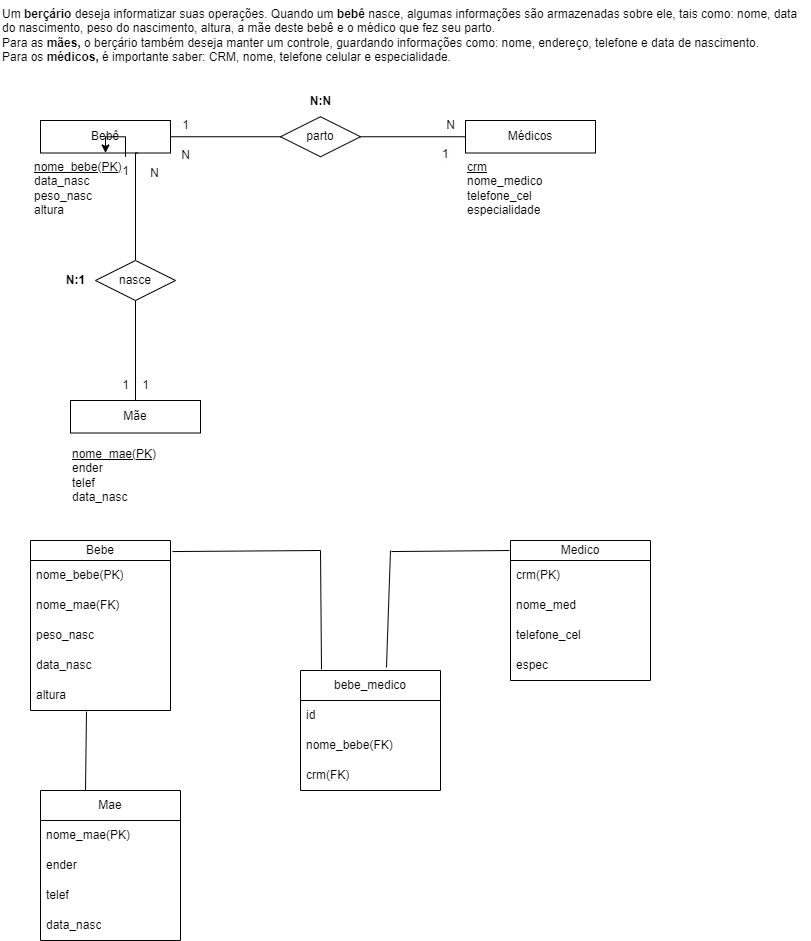

The diagram above was exported from draw.io. Its source (the exported page's mxGraphModel, read from the mxfile embedded in the PNG):
<mxGraphModel dx="824" dy="687" grid="1" gridSize="10" guides="1" tooltips="1" connect="1" arrows="1" fold="1" page="1" pageScale="1" pageWidth="827" pageHeight="1169" math="0" shadow="0">
  <root>
    <mxCell id="0" />
    <mxCell id="1" parent="0" />
    <mxCell id="uiueB3pxeh1sKKHhI_2U-1" value="Um&lt;b&gt; berçário&lt;/b&gt; deseja informatizar suas operações.&amp;nbsp;Quando um &lt;b&gt;bebê &lt;/b&gt;nasce, algumas informações são armazenadas sobre ele, tais como: nome,&amp;nbsp;data do nascimento, peso do nascimento, altura,&amp;nbsp;a mãe deste bebê e o médico que fez seu parto.&lt;br&gt;Para as &lt;b&gt;mães,&lt;/b&gt; o berçário também deseja manter um controle, guardando informações como: nome, endereço, telefone e data de nascimento.&lt;br&gt;Para os &lt;b&gt;médicos,&lt;/b&gt; é importante saber: CRM, nome, telefone celular e especialidade." style="text;whiteSpace=wrap;html=1;" parent="1" vertex="1">
      <mxGeometry width="810" height="70" as="geometry" />
    </mxCell>
    <mxCell id="uiueB3pxeh1sKKHhI_2U-4" value="Bebê" style="rounded=0;whiteSpace=wrap;html=1;" parent="1" vertex="1">
      <mxGeometry x="40" y="120" width="130" height="32.5" as="geometry" />
    </mxCell>
    <mxCell id="uiueB3pxeh1sKKHhI_2U-6" value="&lt;u&gt;nome_bebe(PK)&lt;/u&gt;&lt;br&gt;data_nasc&lt;br&gt;peso_nasc&lt;br&gt;altura" style="text;html=1;align=left;verticalAlign=middle;resizable=0;points=[];autosize=1;strokeColor=none;fillColor=none;" parent="1" vertex="1">
      <mxGeometry x="32" y="152.5" width="110" height="70" as="geometry" />
    </mxCell>
    <mxCell id="uiueB3pxeh1sKKHhI_2U-15" style="edgeStyle=orthogonalEdgeStyle;rounded=0;orthogonalLoop=1;jettySize=auto;html=1;entryX=0.75;entryY=1;entryDx=0;entryDy=0;endArrow=none;endFill=0;startArrow=none;" parent="1" source="uiueB3pxeh1sKKHhI_2U-24" target="uiueB3pxeh1sKKHhI_2U-4" edge="1">
      <mxGeometry relative="1" as="geometry">
        <Array as="points">
          <mxPoint x="135" y="153" />
        </Array>
      </mxGeometry>
    </mxCell>
    <mxCell id="uiueB3pxeh1sKKHhI_2U-10" value="Mãe" style="rounded=0;whiteSpace=wrap;html=1;" parent="1" vertex="1">
      <mxGeometry x="70" y="400" width="130" height="32.5" as="geometry" />
    </mxCell>
    <mxCell id="uiueB3pxeh1sKKHhI_2U-11" value="&lt;u&gt;nome_mae(PK)&lt;/u&gt;&lt;br&gt;ender&lt;br&gt;telef&lt;br&gt;data_nasc" style="text;html=1;align=left;verticalAlign=middle;resizable=0;points=[];autosize=1;strokeColor=none;fillColor=none;" parent="1" vertex="1">
      <mxGeometry x="70" y="440" width="110" height="70" as="geometry" />
    </mxCell>
    <mxCell id="uiueB3pxeh1sKKHhI_2U-16" style="edgeStyle=orthogonalEdgeStyle;rounded=0;orthogonalLoop=1;jettySize=auto;html=1;endArrow=none;endFill=0;" parent="1" source="uiueB3pxeh1sKKHhI_2U-12" target="uiueB3pxeh1sKKHhI_2U-4" edge="1">
      <mxGeometry relative="1" as="geometry" />
    </mxCell>
    <mxCell id="uiueB3pxeh1sKKHhI_2U-12" value="Médicos" style="rounded=0;whiteSpace=wrap;html=1;" parent="1" vertex="1">
      <mxGeometry x="465" y="120" width="130" height="32.5" as="geometry" />
    </mxCell>
    <mxCell id="uiueB3pxeh1sKKHhI_2U-13" value="&lt;u&gt;crm&lt;/u&gt;&lt;br&gt;nome_medico&lt;br&gt;telefone_cel&lt;br&gt;especialidade" style="text;html=1;align=left;verticalAlign=middle;resizable=0;points=[];autosize=1;strokeColor=none;fillColor=none;" parent="1" vertex="1">
      <mxGeometry x="465" y="152.5" width="100" height="70" as="geometry" />
    </mxCell>
    <mxCell id="uiueB3pxeh1sKKHhI_2U-17" value="parto" style="rhombus;whiteSpace=wrap;html=1;" parent="1" vertex="1">
      <mxGeometry x="280" y="116.25" width="80" height="40" as="geometry" />
    </mxCell>
    <mxCell id="uiueB3pxeh1sKKHhI_2U-18" value="N" style="text;html=1;align=center;verticalAlign=middle;resizable=0;points=[];autosize=1;strokeColor=none;fillColor=none;" parent="1" vertex="1">
      <mxGeometry x="435" y="110" width="30" height="30" as="geometry" />
    </mxCell>
    <mxCell id="uiueB3pxeh1sKKHhI_2U-19" value="1" style="text;html=1;align=center;verticalAlign=middle;resizable=0;points=[];autosize=1;strokeColor=none;fillColor=none;" parent="1" vertex="1">
      <mxGeometry x="170" y="110" width="30" height="30" as="geometry" />
    </mxCell>
    <mxCell id="uiueB3pxeh1sKKHhI_2U-20" value="&lt;span style=&quot;color: rgb(0, 0, 0); font-family: Helvetica; font-size: 12px; font-style: normal; font-variant-ligatures: normal; font-variant-caps: normal; font-weight: 400; letter-spacing: normal; orphans: 2; text-align: center; text-indent: 0px; text-transform: none; widows: 2; word-spacing: 0px; -webkit-text-stroke-width: 0px; background-color: rgb(251, 251, 251); text-decoration-thickness: initial; text-decoration-style: initial; text-decoration-color: initial; float: none; display: inline !important;&quot;&gt;1&lt;/span&gt;" style="text;whiteSpace=wrap;html=1;" parent="1" vertex="1">
      <mxGeometry x="440" y="140" width="50" height="40" as="geometry" />
    </mxCell>
    <mxCell id="uiueB3pxeh1sKKHhI_2U-21" value="N" style="text;html=1;align=center;verticalAlign=middle;resizable=0;points=[];autosize=1;strokeColor=none;fillColor=none;" parent="1" vertex="1">
      <mxGeometry x="170" y="140" width="30" height="30" as="geometry" />
    </mxCell>
    <mxCell id="uiueB3pxeh1sKKHhI_2U-23" value="&lt;b&gt;N:N&lt;/b&gt;" style="text;html=1;align=center;verticalAlign=middle;resizable=0;points=[];autosize=1;strokeColor=none;fillColor=none;" parent="1" vertex="1">
      <mxGeometry x="300" y="86.25" width="40" height="30" as="geometry" />
    </mxCell>
    <mxCell id="uiueB3pxeh1sKKHhI_2U-26" value="" style="edgeStyle=orthogonalEdgeStyle;rounded=0;orthogonalLoop=1;jettySize=auto;html=1;endArrow=none;endFill=0;" parent="1" source="uiueB3pxeh1sKKHhI_2U-24" target="uiueB3pxeh1sKKHhI_2U-10" edge="1">
      <mxGeometry relative="1" as="geometry" />
    </mxCell>
    <mxCell id="uiueB3pxeh1sKKHhI_2U-24" value="nasce" style="rhombus;whiteSpace=wrap;html=1;" parent="1" vertex="1">
      <mxGeometry x="95" y="260" width="80" height="40" as="geometry" />
    </mxCell>
    <mxCell id="uiueB3pxeh1sKKHhI_2U-27" value="1" style="text;html=1;align=center;verticalAlign=middle;resizable=0;points=[];autosize=1;strokeColor=none;fillColor=none;" parent="1" vertex="1">
      <mxGeometry x="130" y="370" width="30" height="30" as="geometry" />
    </mxCell>
    <mxCell id="uiueB3pxeh1sKKHhI_2U-28" value="N" style="text;html=1;align=center;verticalAlign=middle;resizable=0;points=[];autosize=1;strokeColor=none;fillColor=none;rotation=180;" parent="1" vertex="1">
      <mxGeometry x="140" y="156.25" width="30" height="30" as="geometry" />
    </mxCell>
    <mxCell id="njQhFNLf3W23zS4i5nTm-5" value="" style="edgeStyle=orthogonalEdgeStyle;rounded=0;orthogonalLoop=1;jettySize=auto;html=1;" parent="1" source="uiueB3pxeh1sKKHhI_2U-29" target="uiueB3pxeh1sKKHhI_2U-4" edge="1">
      <mxGeometry relative="1" as="geometry" />
    </mxCell>
    <mxCell id="uiueB3pxeh1sKKHhI_2U-29" value="1" style="text;html=1;align=center;verticalAlign=middle;resizable=0;points=[];autosize=1;strokeColor=none;fillColor=none;" parent="1" vertex="1">
      <mxGeometry x="110" y="156.25" width="30" height="30" as="geometry" />
    </mxCell>
    <mxCell id="uiueB3pxeh1sKKHhI_2U-30" value="1" style="text;html=1;align=center;verticalAlign=middle;resizable=0;points=[];autosize=1;strokeColor=none;fillColor=none;" parent="1" vertex="1">
      <mxGeometry x="110" y="370" width="30" height="30" as="geometry" />
    </mxCell>
    <mxCell id="uiueB3pxeh1sKKHhI_2U-32" value="&lt;b&gt;N:1&lt;/b&gt;" style="text;html=1;align=center;verticalAlign=middle;resizable=0;points=[];autosize=1;strokeColor=none;fillColor=none;" parent="1" vertex="1">
      <mxGeometry x="55" y="265" width="40" height="30" as="geometry" />
    </mxCell>
    <mxCell id="njQhFNLf3W23zS4i5nTm-19" style="edgeStyle=none;rounded=0;orthogonalLoop=1;jettySize=auto;html=1;exitX=1.014;exitY=0.065;exitDx=0;exitDy=0;exitPerimeter=0;endArrow=none;endFill=0;" parent="1" source="njQhFNLf3W23zS4i5nTm-1" edge="1">
      <mxGeometry relative="1" as="geometry">
        <mxPoint x="320" y="550" as="targetPoint" />
      </mxGeometry>
    </mxCell>
    <mxCell id="njQhFNLf3W23zS4i5nTm-1" value="Bebe" style="swimlane;fontStyle=0;childLayout=stackLayout;horizontal=1;startSize=20;horizontalStack=0;resizeParent=1;resizeParentMax=0;resizeLast=0;collapsible=1;marginBottom=0;whiteSpace=wrap;html=1;" parent="1" vertex="1">
      <mxGeometry x="30" y="540" width="140" height="170" as="geometry" />
    </mxCell>
    <mxCell id="njQhFNLf3W23zS4i5nTm-2" value="nome_bebe(PK)" style="text;strokeColor=none;fillColor=none;align=left;verticalAlign=middle;spacingLeft=4;spacingRight=4;overflow=hidden;points=[[0,0.5],[1,0.5]];portConstraint=eastwest;rotatable=0;whiteSpace=wrap;html=1;" parent="njQhFNLf3W23zS4i5nTm-1" vertex="1">
      <mxGeometry y="20" width="140" height="30" as="geometry" />
    </mxCell>
    <mxCell id="njQhFNLf3W23zS4i5nTm-3" value="nome_mae(FK)" style="text;strokeColor=none;fillColor=none;align=left;verticalAlign=middle;spacingLeft=4;spacingRight=4;overflow=hidden;points=[[0,0.5],[1,0.5]];portConstraint=eastwest;rotatable=0;whiteSpace=wrap;html=1;" parent="njQhFNLf3W23zS4i5nTm-1" vertex="1">
      <mxGeometry y="50" width="140" height="30" as="geometry" />
    </mxCell>
    <mxCell id="njQhFNLf3W23zS4i5nTm-4" value="peso_nasc" style="text;strokeColor=none;fillColor=none;align=left;verticalAlign=middle;spacingLeft=4;spacingRight=4;overflow=hidden;points=[[0,0.5],[1,0.5]];portConstraint=eastwest;rotatable=0;whiteSpace=wrap;html=1;" parent="njQhFNLf3W23zS4i5nTm-1" vertex="1">
      <mxGeometry y="80" width="140" height="30" as="geometry" />
    </mxCell>
    <mxCell id="njQhFNLf3W23zS4i5nTm-6" value="data_nasc&lt;span style=&quot;white-space: pre;&quot;&gt;&#09;&lt;/span&gt;" style="text;strokeColor=none;fillColor=none;align=left;verticalAlign=middle;spacingLeft=4;spacingRight=4;overflow=hidden;points=[[0,0.5],[1,0.5]];portConstraint=eastwest;rotatable=0;whiteSpace=wrap;html=1;" parent="njQhFNLf3W23zS4i5nTm-1" vertex="1">
      <mxGeometry y="110" width="140" height="30" as="geometry" />
    </mxCell>
    <mxCell id="njQhFNLf3W23zS4i5nTm-8" value="altura" style="text;strokeColor=none;fillColor=none;align=left;verticalAlign=middle;spacingLeft=4;spacingRight=4;overflow=hidden;points=[[0,0.5],[1,0.5]];portConstraint=eastwest;rotatable=0;whiteSpace=wrap;html=1;" parent="njQhFNLf3W23zS4i5nTm-1" vertex="1">
      <mxGeometry y="140" width="140" height="30" as="geometry" />
    </mxCell>
    <mxCell id="njQhFNLf3W23zS4i5nTm-9" value="bebe_medico" style="swimlane;fontStyle=0;childLayout=stackLayout;horizontal=1;startSize=30;horizontalStack=0;resizeParent=1;resizeParentMax=0;resizeLast=0;collapsible=1;marginBottom=0;whiteSpace=wrap;html=1;fillColor=none;" parent="1" vertex="1">
      <mxGeometry x="300" y="670" width="140" height="120" as="geometry" />
    </mxCell>
    <mxCell id="njQhFNLf3W23zS4i5nTm-10" value="id" style="text;strokeColor=none;fillColor=none;align=left;verticalAlign=middle;spacingLeft=4;spacingRight=4;overflow=hidden;points=[[0,0.5],[1,0.5]];portConstraint=eastwest;rotatable=0;whiteSpace=wrap;html=1;" parent="njQhFNLf3W23zS4i5nTm-9" vertex="1">
      <mxGeometry y="30" width="140" height="30" as="geometry" />
    </mxCell>
    <mxCell id="njQhFNLf3W23zS4i5nTm-11" value="nome_bebe(FK)" style="text;strokeColor=none;fillColor=none;align=left;verticalAlign=middle;spacingLeft=4;spacingRight=4;overflow=hidden;points=[[0,0.5],[1,0.5]];portConstraint=eastwest;rotatable=0;whiteSpace=wrap;html=1;" parent="njQhFNLf3W23zS4i5nTm-9" vertex="1">
      <mxGeometry y="60" width="140" height="30" as="geometry" />
    </mxCell>
    <mxCell id="njQhFNLf3W23zS4i5nTm-12" value="crm(FK)" style="text;strokeColor=none;fillColor=none;align=left;verticalAlign=middle;spacingLeft=4;spacingRight=4;overflow=hidden;points=[[0,0.5],[1,0.5]];portConstraint=eastwest;rotatable=0;whiteSpace=wrap;html=1;" parent="njQhFNLf3W23zS4i5nTm-9" vertex="1">
      <mxGeometry y="90" width="140" height="30" as="geometry" />
    </mxCell>
    <mxCell id="njQhFNLf3W23zS4i5nTm-13" value="Medico" style="swimlane;fontStyle=0;childLayout=stackLayout;horizontal=1;startSize=20;horizontalStack=0;resizeParent=1;resizeParentMax=0;resizeLast=0;collapsible=1;marginBottom=0;whiteSpace=wrap;html=1;" parent="1" vertex="1">
      <mxGeometry x="510" y="540" width="140" height="140" as="geometry" />
    </mxCell>
    <mxCell id="njQhFNLf3W23zS4i5nTm-14" value="crm(PK)" style="text;strokeColor=none;fillColor=none;align=left;verticalAlign=middle;spacingLeft=4;spacingRight=4;overflow=hidden;points=[[0,0.5],[1,0.5]];portConstraint=eastwest;rotatable=0;whiteSpace=wrap;html=1;" parent="njQhFNLf3W23zS4i5nTm-13" vertex="1">
      <mxGeometry y="20" width="140" height="30" as="geometry" />
    </mxCell>
    <mxCell id="njQhFNLf3W23zS4i5nTm-15" value="nome_med" style="text;strokeColor=none;fillColor=none;align=left;verticalAlign=middle;spacingLeft=4;spacingRight=4;overflow=hidden;points=[[0,0.5],[1,0.5]];portConstraint=eastwest;rotatable=0;whiteSpace=wrap;html=1;" parent="njQhFNLf3W23zS4i5nTm-13" vertex="1">
      <mxGeometry y="50" width="140" height="30" as="geometry" />
    </mxCell>
    <mxCell id="njQhFNLf3W23zS4i5nTm-16" value="telefone_cel&lt;span style=&quot;white-space: pre;&quot;&gt;&#09;&lt;/span&gt;" style="text;strokeColor=none;fillColor=none;align=left;verticalAlign=middle;spacingLeft=4;spacingRight=4;overflow=hidden;points=[[0,0.5],[1,0.5]];portConstraint=eastwest;rotatable=0;whiteSpace=wrap;html=1;" parent="njQhFNLf3W23zS4i5nTm-13" vertex="1">
      <mxGeometry y="80" width="140" height="30" as="geometry" />
    </mxCell>
    <mxCell id="njQhFNLf3W23zS4i5nTm-17" value="espec" style="text;strokeColor=none;fillColor=none;align=left;verticalAlign=middle;spacingLeft=4;spacingRight=4;overflow=hidden;points=[[0,0.5],[1,0.5]];portConstraint=eastwest;rotatable=0;whiteSpace=wrap;html=1;" parent="njQhFNLf3W23zS4i5nTm-13" vertex="1">
      <mxGeometry y="110" width="140" height="30" as="geometry" />
    </mxCell>
    <mxCell id="njQhFNLf3W23zS4i5nTm-20" style="edgeStyle=none;rounded=0;orthogonalLoop=1;jettySize=auto;html=1;exitX=1.014;exitY=0.065;exitDx=0;exitDy=0;exitPerimeter=0;endArrow=none;endFill=0;" parent="1" edge="1">
      <mxGeometry relative="1" as="geometry">
        <mxPoint x="509.02" y="550" as="targetPoint" />
        <mxPoint x="390.98" y="551.05" as="sourcePoint" />
      </mxGeometry>
    </mxCell>
    <mxCell id="njQhFNLf3W23zS4i5nTm-21" value="" style="endArrow=none;html=1;rounded=0;exitX=0.15;exitY=-0.008;exitDx=0;exitDy=0;exitPerimeter=0;" parent="1" source="njQhFNLf3W23zS4i5nTm-9" edge="1">
      <mxGeometry width="50" height="50" relative="1" as="geometry">
        <mxPoint x="295" y="585" as="sourcePoint" />
        <mxPoint x="320" y="550" as="targetPoint" />
      </mxGeometry>
    </mxCell>
    <mxCell id="njQhFNLf3W23zS4i5nTm-22" value="" style="endArrow=none;html=1;rounded=0;exitX=0.614;exitY=-0.025;exitDx=0;exitDy=0;exitPerimeter=0;" parent="1" source="njQhFNLf3W23zS4i5nTm-9" edge="1">
      <mxGeometry width="50" height="50" relative="1" as="geometry">
        <mxPoint x="305" y="595" as="sourcePoint" />
        <mxPoint x="390" y="550" as="targetPoint" />
      </mxGeometry>
    </mxCell>
    <mxCell id="njQhFNLf3W23zS4i5nTm-23" value="Mae" style="swimlane;fontStyle=0;childLayout=stackLayout;horizontal=1;startSize=30;horizontalStack=0;resizeParent=1;resizeParentMax=0;resizeLast=0;collapsible=1;marginBottom=0;whiteSpace=wrap;html=1;fillColor=none;" parent="1" vertex="1">
      <mxGeometry x="40" y="790" width="140" height="150" as="geometry" />
    </mxCell>
    <mxCell id="njQhFNLf3W23zS4i5nTm-24" value="nome_mae(PK)" style="text;strokeColor=none;fillColor=none;align=left;verticalAlign=middle;spacingLeft=4;spacingRight=4;overflow=hidden;points=[[0,0.5],[1,0.5]];portConstraint=eastwest;rotatable=0;whiteSpace=wrap;html=1;" parent="njQhFNLf3W23zS4i5nTm-23" vertex="1">
      <mxGeometry y="30" width="140" height="30" as="geometry" />
    </mxCell>
    <mxCell id="njQhFNLf3W23zS4i5nTm-25" value="ender&lt;span style=&quot;white-space: pre;&quot;&gt;&#09;&lt;/span&gt;" style="text;strokeColor=none;fillColor=none;align=left;verticalAlign=middle;spacingLeft=4;spacingRight=4;overflow=hidden;points=[[0,0.5],[1,0.5]];portConstraint=eastwest;rotatable=0;whiteSpace=wrap;html=1;" parent="njQhFNLf3W23zS4i5nTm-23" vertex="1">
      <mxGeometry y="60" width="140" height="30" as="geometry" />
    </mxCell>
    <mxCell id="njQhFNLf3W23zS4i5nTm-26" value="telef" style="text;strokeColor=none;fillColor=none;align=left;verticalAlign=middle;spacingLeft=4;spacingRight=4;overflow=hidden;points=[[0,0.5],[1,0.5]];portConstraint=eastwest;rotatable=0;whiteSpace=wrap;html=1;" parent="njQhFNLf3W23zS4i5nTm-23" vertex="1">
      <mxGeometry y="90" width="140" height="30" as="geometry" />
    </mxCell>
    <mxCell id="njQhFNLf3W23zS4i5nTm-27" value="data_nasc" style="text;strokeColor=none;fillColor=none;align=left;verticalAlign=middle;spacingLeft=4;spacingRight=4;overflow=hidden;points=[[0,0.5],[1,0.5]];portConstraint=eastwest;rotatable=0;whiteSpace=wrap;html=1;" parent="njQhFNLf3W23zS4i5nTm-23" vertex="1">
      <mxGeometry y="120" width="140" height="30" as="geometry" />
    </mxCell>
    <mxCell id="njQhFNLf3W23zS4i5nTm-28" value="" style="endArrow=none;html=1;rounded=0;entryX=0.4;entryY=1.033;entryDx=0;entryDy=0;entryPerimeter=0;" parent="1" target="njQhFNLf3W23zS4i5nTm-8" edge="1">
      <mxGeometry width="50" height="50" relative="1" as="geometry">
        <mxPoint x="85" y="790" as="sourcePoint" />
        <mxPoint x="135" y="740" as="targetPoint" />
      </mxGeometry>
    </mxCell>
  </root>
</mxGraphModel>